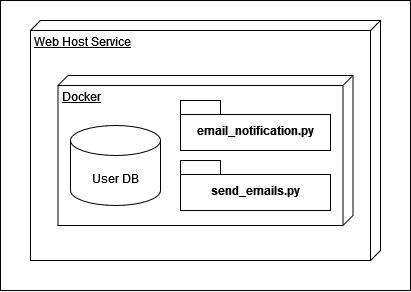

The diagram above was exported from draw.io. Its source (the exported page's mxGraphModel, read from the mxfile embedded in the PNG):
<mxGraphModel dx="708" dy="488" grid="1" gridSize="10" guides="1" tooltips="1" connect="1" arrows="1" fold="1" page="1" pageScale="1" pageWidth="850" pageHeight="1100" math="0" shadow="0" extFonts="Permanent Marker^https://fonts.googleapis.com/css?family=Permanent+Marker">
  <root>
    <mxCell id="0" />
    <mxCell id="1" parent="0" />
    <mxCell id="_00rmcAdZ6OLA3V4Qq67-1" value="" style="rounded=0;whiteSpace=wrap;html=1;" parent="1" vertex="1">
      <mxGeometry x="200" y="310" width="410" height="290" as="geometry" />
    </mxCell>
    <mxCell id="_00rmcAdZ6OLA3V4Qq67-8" value="Web Host Service" style="verticalAlign=top;align=left;spacingTop=8;spacingLeft=2;spacingRight=12;shape=cube;size=10;direction=south;fontStyle=4;html=1;whiteSpace=wrap;" parent="1" vertex="1">
      <mxGeometry x="230" y="330" width="350" height="240" as="geometry" />
    </mxCell>
    <mxCell id="dVBi5qbSsp-SaY8nLJZ6-2" value="Docker" style="verticalAlign=top;align=left;spacingTop=8;spacingLeft=2;spacingRight=12;shape=cube;size=10;direction=south;fontStyle=4;html=1;whiteSpace=wrap;" parent="1" vertex="1">
      <mxGeometry x="257.5" y="385" width="295" height="150" as="geometry" />
    </mxCell>
    <mxCell id="_00rmcAdZ6OLA3V4Qq67-2" value="User DB" style="shape=cylinder3;whiteSpace=wrap;html=1;boundedLbl=1;backgroundOutline=1;size=15;" parent="1" vertex="1">
      <mxGeometry x="270" y="435" width="90" height="80" as="geometry" />
    </mxCell>
    <mxCell id="_00rmcAdZ6OLA3V4Qq67-6" value="send_emails.py" style="shape=folder;fontStyle=1;spacingTop=10;tabWidth=40;tabHeight=14;tabPosition=left;html=1;whiteSpace=wrap;" parent="1" vertex="1">
      <mxGeometry x="380" y="470" width="150" height="50" as="geometry" />
    </mxCell>
    <mxCell id="_00rmcAdZ6OLA3V4Qq67-11" style="edgeStyle=orthogonalEdgeStyle;rounded=0;orthogonalLoop=1;jettySize=auto;html=1;exitX=0.5;exitY=1;exitDx=0;exitDy=0;exitPerimeter=0;" parent="1" source="_00rmcAdZ6OLA3V4Qq67-6" target="_00rmcAdZ6OLA3V4Qq67-6" edge="1">
      <mxGeometry relative="1" as="geometry" />
    </mxCell>
    <mxCell id="_xqkyYpDPYuHq-8_oiW6-1" value="email_notification.py" style="shape=folder;fontStyle=1;spacingTop=10;tabWidth=40;tabHeight=14;tabPosition=left;html=1;whiteSpace=wrap;" vertex="1" parent="1">
      <mxGeometry x="380" y="410" width="150" height="50" as="geometry" />
    </mxCell>
  </root>
</mxGraphModel>